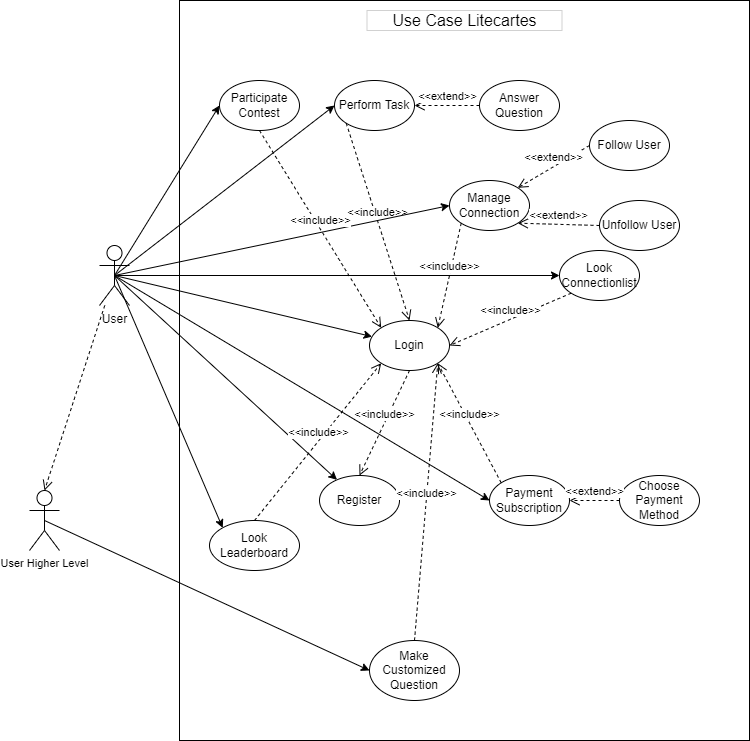

The diagram above was exported from draw.io. Its source (the exported page's mxGraphModel, read from the mxfile embedded in the PNG):
<mxGraphModel dx="1085" dy="741" grid="1" gridSize="10" guides="1" tooltips="1" connect="1" arrows="1" fold="1" page="1" pageScale="1" pageWidth="850" pageHeight="1100" math="0" shadow="0">
  <root>
    <mxCell id="0" />
    <mxCell id="1" parent="0" />
    <mxCell id="Ocf-MkgizHcuNTzSngto-1" value="User" style="shape=umlActor;verticalLabelPosition=bottom;verticalAlign=top;html=1;outlineConnect=0;" vertex="1" parent="1">
      <mxGeometry x="200" y="295" width="30" height="60" as="geometry" />
    </mxCell>
    <mxCell id="Ocf-MkgizHcuNTzSngto-5" value="" style="rounded=0;whiteSpace=wrap;html=1;" vertex="1" parent="1">
      <mxGeometry x="280" y="50" width="570" height="740" as="geometry" />
    </mxCell>
    <mxCell id="Ocf-MkgizHcuNTzSngto-6" value="Use Case Litecartes" style="rounded=0;whiteSpace=wrap;html=1;strokeWidth=0;fontSize=16;" vertex="1" parent="1">
      <mxGeometry x="467.5" y="60" width="195" height="20" as="geometry" />
    </mxCell>
    <mxCell id="Ocf-MkgizHcuNTzSngto-8" value="" style="endArrow=classic;html=1;rounded=0;exitX=0.5;exitY=0.5;exitDx=0;exitDy=0;exitPerimeter=0;" edge="1" parent="1" source="Ocf-MkgizHcuNTzSngto-1" target="Ocf-MkgizHcuNTzSngto-7">
      <mxGeometry width="50" height="50" relative="1" as="geometry">
        <mxPoint x="400" y="320" as="sourcePoint" />
        <mxPoint x="450" y="270" as="targetPoint" />
      </mxGeometry>
    </mxCell>
    <mxCell id="Ocf-MkgizHcuNTzSngto-7" value="Login&lt;br&gt;" style="ellipse;whiteSpace=wrap;html=1;strokeWidth=1;" vertex="1" parent="1">
      <mxGeometry x="470" y="370" width="80" height="50" as="geometry" />
    </mxCell>
    <mxCell id="Ocf-MkgizHcuNTzSngto-9" value="Register" style="ellipse;whiteSpace=wrap;html=1;strokeWidth=1;" vertex="1" parent="1">
      <mxGeometry x="420" y="525" width="80" height="50" as="geometry" />
    </mxCell>
    <mxCell id="Ocf-MkgizHcuNTzSngto-10" value="" style="endArrow=classic;html=1;rounded=0;exitX=0.5;exitY=0.5;exitDx=0;exitDy=0;exitPerimeter=0;" edge="1" parent="1" source="Ocf-MkgizHcuNTzSngto-1" target="Ocf-MkgizHcuNTzSngto-9">
      <mxGeometry width="50" height="50" relative="1" as="geometry">
        <mxPoint x="400" y="320" as="sourcePoint" />
        <mxPoint x="450" y="270" as="targetPoint" />
      </mxGeometry>
    </mxCell>
    <mxCell id="Ocf-MkgizHcuNTzSngto-13" value="Perform Task" style="ellipse;whiteSpace=wrap;html=1;strokeWidth=1;" vertex="1" parent="1">
      <mxGeometry x="435" y="130" width="80" height="50" as="geometry" />
    </mxCell>
    <mxCell id="Ocf-MkgizHcuNTzSngto-14" value="&amp;lt;&amp;lt;include&amp;gt;&amp;gt;" style="html=1;verticalAlign=bottom;endArrow=open;dashed=1;endSize=8;rounded=0;exitX=0;exitY=1;exitDx=0;exitDy=0;entryX=0.5;entryY=0;entryDx=0;entryDy=0;" edge="1" parent="1" source="Ocf-MkgizHcuNTzSngto-13" target="Ocf-MkgizHcuNTzSngto-7">
      <mxGeometry relative="1" as="geometry">
        <mxPoint x="460" y="340" as="sourcePoint" />
        <mxPoint x="410" y="290" as="targetPoint" />
      </mxGeometry>
    </mxCell>
    <mxCell id="Ocf-MkgizHcuNTzSngto-16" value="" style="endArrow=classic;html=1;rounded=0;exitX=0.5;exitY=0.5;exitDx=0;exitDy=0;exitPerimeter=0;entryX=0;entryY=0.5;entryDx=0;entryDy=0;" edge="1" parent="1" source="Ocf-MkgizHcuNTzSngto-1" target="Ocf-MkgizHcuNTzSngto-13">
      <mxGeometry width="50" height="50" relative="1" as="geometry">
        <mxPoint x="400" y="360" as="sourcePoint" />
        <mxPoint x="420" y="290" as="targetPoint" />
      </mxGeometry>
    </mxCell>
    <mxCell id="Ocf-MkgizHcuNTzSngto-15" value="&amp;lt;&amp;lt;include&amp;gt;&amp;gt;" style="html=1;verticalAlign=bottom;endArrow=open;dashed=1;endSize=8;rounded=0;exitX=0.5;exitY=1;exitDx=0;exitDy=0;entryX=0.5;entryY=0;entryDx=0;entryDy=0;" edge="1" parent="1" source="Ocf-MkgizHcuNTzSngto-7" target="Ocf-MkgizHcuNTzSngto-9">
      <mxGeometry relative="1" as="geometry">
        <mxPoint x="460" y="340" as="sourcePoint" />
        <mxPoint x="380" y="340" as="targetPoint" />
      </mxGeometry>
    </mxCell>
    <mxCell id="Ocf-MkgizHcuNTzSngto-18" value="Manage Connection" style="ellipse;whiteSpace=wrap;html=1;strokeWidth=1;" vertex="1" parent="1">
      <mxGeometry x="550" y="230" width="80" height="50" as="geometry" />
    </mxCell>
    <mxCell id="Ocf-MkgizHcuNTzSngto-20" value="Follow User" style="ellipse;whiteSpace=wrap;html=1;strokeWidth=1;" vertex="1" parent="1">
      <mxGeometry x="690" y="170" width="80" height="50" as="geometry" />
    </mxCell>
    <mxCell id="Ocf-MkgizHcuNTzSngto-21" value="Unfollow User" style="ellipse;whiteSpace=wrap;html=1;strokeWidth=1;" vertex="1" parent="1">
      <mxGeometry x="700" y="250" width="80" height="50" as="geometry" />
    </mxCell>
    <mxCell id="Ocf-MkgizHcuNTzSngto-22" value="&amp;lt;&amp;lt;extend&amp;gt;&amp;gt;" style="html=1;verticalAlign=bottom;endArrow=open;dashed=1;endSize=8;rounded=0;exitX=0;exitY=0.5;exitDx=0;exitDy=0;entryX=1;entryY=0;entryDx=0;entryDy=0;" edge="1" parent="1" source="Ocf-MkgizHcuNTzSngto-20" target="Ocf-MkgizHcuNTzSngto-18">
      <mxGeometry relative="1" as="geometry">
        <mxPoint x="600" y="320" as="sourcePoint" />
        <mxPoint x="520" y="320" as="targetPoint" />
      </mxGeometry>
    </mxCell>
    <mxCell id="Ocf-MkgizHcuNTzSngto-23" value="&amp;lt;&amp;lt;extend&amp;gt;&amp;gt;" style="html=1;verticalAlign=bottom;endArrow=open;dashed=1;endSize=8;rounded=0;exitX=0;exitY=0.5;exitDx=0;exitDy=0;entryX=1;entryY=1;entryDx=0;entryDy=0;" edge="1" parent="1" source="Ocf-MkgizHcuNTzSngto-21" target="Ocf-MkgizHcuNTzSngto-18">
      <mxGeometry relative="1" as="geometry">
        <mxPoint x="600" y="320" as="sourcePoint" />
        <mxPoint x="630" y="220" as="targetPoint" />
      </mxGeometry>
    </mxCell>
    <mxCell id="Ocf-MkgizHcuNTzSngto-24" value="" style="endArrow=classic;html=1;rounded=0;exitX=0.5;exitY=0.5;exitDx=0;exitDy=0;exitPerimeter=0;entryX=0;entryY=0.5;entryDx=0;entryDy=0;" edge="1" parent="1" source="Ocf-MkgizHcuNTzSngto-1" target="Ocf-MkgizHcuNTzSngto-18">
      <mxGeometry width="50" height="50" relative="1" as="geometry">
        <mxPoint x="540" y="350" as="sourcePoint" />
        <mxPoint x="590" y="300" as="targetPoint" />
      </mxGeometry>
    </mxCell>
    <mxCell id="Ocf-MkgizHcuNTzSngto-25" value="&amp;lt;&amp;lt;include&amp;gt;&amp;gt;" style="html=1;verticalAlign=bottom;endArrow=open;dashed=1;endSize=8;rounded=0;entryX=1;entryY=0;entryDx=0;entryDy=0;exitX=0;exitY=1;exitDx=0;exitDy=0;" edge="1" parent="1" source="Ocf-MkgizHcuNTzSngto-18" target="Ocf-MkgizHcuNTzSngto-7">
      <mxGeometry relative="1" as="geometry">
        <mxPoint x="600" y="320" as="sourcePoint" />
        <mxPoint x="520" y="320" as="targetPoint" />
      </mxGeometry>
    </mxCell>
    <mxCell id="Ocf-MkgizHcuNTzSngto-27" value="Participate Contest" style="ellipse;whiteSpace=wrap;html=1;strokeWidth=1;" vertex="1" parent="1">
      <mxGeometry x="320" y="130" width="80" height="50" as="geometry" />
    </mxCell>
    <mxCell id="Ocf-MkgizHcuNTzSngto-28" value="" style="endArrow=classic;html=1;rounded=0;exitX=0.5;exitY=0.5;exitDx=0;exitDy=0;exitPerimeter=0;entryX=0;entryY=0.5;entryDx=0;entryDy=0;" edge="1" parent="1" source="Ocf-MkgizHcuNTzSngto-1" target="Ocf-MkgizHcuNTzSngto-27">
      <mxGeometry width="50" height="50" relative="1" as="geometry">
        <mxPoint x="540" y="320" as="sourcePoint" />
        <mxPoint x="590" y="270" as="targetPoint" />
      </mxGeometry>
    </mxCell>
    <mxCell id="Ocf-MkgizHcuNTzSngto-32" value="Look Connectionlist" style="ellipse;whiteSpace=wrap;html=1;strokeWidth=1;" vertex="1" parent="1">
      <mxGeometry x="660" y="300" width="80" height="50" as="geometry" />
    </mxCell>
    <mxCell id="Ocf-MkgizHcuNTzSngto-29" value="&amp;lt;&amp;lt;include&amp;gt;&amp;gt;" style="html=1;verticalAlign=bottom;endArrow=open;dashed=1;endSize=8;rounded=0;exitX=0.5;exitY=1;exitDx=0;exitDy=0;entryX=0;entryY=0;entryDx=0;entryDy=0;" edge="1" parent="1" source="Ocf-MkgizHcuNTzSngto-27" target="Ocf-MkgizHcuNTzSngto-7">
      <mxGeometry relative="1" as="geometry">
        <mxPoint x="600" y="300" as="sourcePoint" />
        <mxPoint x="350" y="360" as="targetPoint" />
      </mxGeometry>
    </mxCell>
    <mxCell id="Ocf-MkgizHcuNTzSngto-33" value="" style="endArrow=classic;html=1;rounded=0;exitX=0.5;exitY=0.5;exitDx=0;exitDy=0;exitPerimeter=0;entryX=0;entryY=0.5;entryDx=0;entryDy=0;" edge="1" parent="1" source="Ocf-MkgizHcuNTzSngto-1" target="Ocf-MkgizHcuNTzSngto-32">
      <mxGeometry width="50" height="50" relative="1" as="geometry">
        <mxPoint x="540" y="320" as="sourcePoint" />
        <mxPoint x="590" y="270" as="targetPoint" />
      </mxGeometry>
    </mxCell>
    <mxCell id="Ocf-MkgizHcuNTzSngto-34" value="&amp;lt;&amp;lt;include&amp;gt;&amp;gt;" style="html=1;verticalAlign=bottom;endArrow=open;dashed=1;endSize=8;rounded=0;entryX=1;entryY=0.5;entryDx=0;entryDy=0;exitX=0;exitY=1;exitDx=0;exitDy=0;" edge="1" parent="1" source="Ocf-MkgizHcuNTzSngto-32" target="Ocf-MkgizHcuNTzSngto-7">
      <mxGeometry relative="1" as="geometry">
        <mxPoint x="600" y="280" as="sourcePoint" />
        <mxPoint x="520" y="280" as="targetPoint" />
      </mxGeometry>
    </mxCell>
    <mxCell id="Ocf-MkgizHcuNTzSngto-36" value="Look Leaderboard" style="ellipse;whiteSpace=wrap;html=1;strokeWidth=1;" vertex="1" parent="1">
      <mxGeometry x="310" y="570" width="90" height="50" as="geometry" />
    </mxCell>
    <mxCell id="Ocf-MkgizHcuNTzSngto-37" value="" style="endArrow=classic;html=1;rounded=0;entryX=0;entryY=0;entryDx=0;entryDy=0;exitX=0.5;exitY=0.5;exitDx=0;exitDy=0;exitPerimeter=0;" edge="1" parent="1" source="Ocf-MkgizHcuNTzSngto-1" target="Ocf-MkgizHcuNTzSngto-36">
      <mxGeometry width="50" height="50" relative="1" as="geometry">
        <mxPoint x="240" y="320" as="sourcePoint" />
        <mxPoint x="590" y="340" as="targetPoint" />
      </mxGeometry>
    </mxCell>
    <mxCell id="Ocf-MkgizHcuNTzSngto-39" value="Payment Subscription" style="ellipse;whiteSpace=wrap;html=1;strokeWidth=1;" vertex="1" parent="1">
      <mxGeometry x="590" y="525" width="80" height="50" as="geometry" />
    </mxCell>
    <mxCell id="Ocf-MkgizHcuNTzSngto-40" value="" style="endArrow=classic;html=1;rounded=0;exitX=0.5;exitY=0.5;exitDx=0;exitDy=0;exitPerimeter=0;entryX=0;entryY=0.5;entryDx=0;entryDy=0;" edge="1" parent="1" source="Ocf-MkgizHcuNTzSngto-1" target="Ocf-MkgizHcuNTzSngto-39">
      <mxGeometry width="50" height="50" relative="1" as="geometry">
        <mxPoint x="540" y="390" as="sourcePoint" />
        <mxPoint x="590" y="340" as="targetPoint" />
      </mxGeometry>
    </mxCell>
    <mxCell id="Ocf-MkgizHcuNTzSngto-41" value="&amp;lt;&amp;lt;include&amp;gt;&amp;gt;" style="html=1;verticalAlign=bottom;endArrow=open;dashed=1;endSize=8;rounded=0;fontSize=11;entryX=0;entryY=1;entryDx=0;entryDy=0;exitX=0.5;exitY=0;exitDx=0;exitDy=0;" edge="1" parent="1" source="Ocf-MkgizHcuNTzSngto-36" target="Ocf-MkgizHcuNTzSngto-7">
      <mxGeometry relative="1" as="geometry">
        <mxPoint x="600" y="310" as="sourcePoint" />
        <mxPoint x="520" y="310" as="targetPoint" />
      </mxGeometry>
    </mxCell>
    <mxCell id="Ocf-MkgizHcuNTzSngto-42" value="&amp;lt;&amp;lt;include&amp;gt;&amp;gt;" style="html=1;verticalAlign=bottom;endArrow=open;dashed=1;endSize=8;rounded=0;fontSize=11;entryX=1;entryY=1;entryDx=0;entryDy=0;exitX=0;exitY=0;exitDx=0;exitDy=0;" edge="1" parent="1" source="Ocf-MkgizHcuNTzSngto-39" target="Ocf-MkgizHcuNTzSngto-7">
      <mxGeometry relative="1" as="geometry">
        <mxPoint x="600" y="310" as="sourcePoint" />
        <mxPoint x="520" y="310" as="targetPoint" />
      </mxGeometry>
    </mxCell>
    <mxCell id="Ocf-MkgizHcuNTzSngto-43" value="Choose Payment Method" style="ellipse;whiteSpace=wrap;html=1;strokeWidth=1;" vertex="1" parent="1">
      <mxGeometry x="720" y="525" width="80" height="50" as="geometry" />
    </mxCell>
    <mxCell id="Ocf-MkgizHcuNTzSngto-44" value="&amp;lt;&amp;lt;extend&amp;gt;&amp;gt;" style="html=1;verticalAlign=bottom;endArrow=open;dashed=1;endSize=8;rounded=0;fontSize=11;exitX=0;exitY=0.5;exitDx=0;exitDy=0;entryX=1;entryY=0.5;entryDx=0;entryDy=0;" edge="1" parent="1" source="Ocf-MkgizHcuNTzSngto-43" target="Ocf-MkgizHcuNTzSngto-39">
      <mxGeometry relative="1" as="geometry">
        <mxPoint x="600" y="300" as="sourcePoint" />
        <mxPoint x="520" y="300" as="targetPoint" />
      </mxGeometry>
    </mxCell>
    <mxCell id="Ocf-MkgizHcuNTzSngto-46" value="Make Customized Question" style="ellipse;whiteSpace=wrap;html=1;strokeWidth=1;" vertex="1" parent="1">
      <mxGeometry x="470" y="690" width="90" height="60" as="geometry" />
    </mxCell>
    <mxCell id="Ocf-MkgizHcuNTzSngto-47" value="User Higher Level" style="shape=umlActor;verticalLabelPosition=bottom;verticalAlign=top;html=1;outlineConnect=0;strokeWidth=1;fontSize=11;" vertex="1" parent="1">
      <mxGeometry x="130" y="540" width="30" height="60" as="geometry" />
    </mxCell>
    <mxCell id="Ocf-MkgizHcuNTzSngto-48" value="" style="html=1;verticalAlign=bottom;endArrow=open;dashed=1;endSize=8;rounded=0;fontSize=11;entryX=0.5;entryY=0;entryDx=0;entryDy=0;entryPerimeter=0;" edge="1" parent="1" source="Ocf-MkgizHcuNTzSngto-1" target="Ocf-MkgizHcuNTzSngto-47">
      <mxGeometry relative="1" as="geometry">
        <mxPoint x="530" y="350" as="sourcePoint" />
        <mxPoint x="450" y="350" as="targetPoint" />
      </mxGeometry>
    </mxCell>
    <mxCell id="Ocf-MkgizHcuNTzSngto-52" value="" style="endArrow=classic;html=1;rounded=0;fontSize=11;exitX=0.5;exitY=0.5;exitDx=0;exitDy=0;exitPerimeter=0;entryX=0;entryY=0.5;entryDx=0;entryDy=0;" edge="1" parent="1" source="Ocf-MkgizHcuNTzSngto-47" target="Ocf-MkgizHcuNTzSngto-46">
      <mxGeometry width="50" height="50" relative="1" as="geometry">
        <mxPoint x="420" y="600" as="sourcePoint" />
        <mxPoint x="470" y="550" as="targetPoint" />
      </mxGeometry>
    </mxCell>
    <mxCell id="Ocf-MkgizHcuNTzSngto-53" value="&amp;lt;&amp;lt;include&amp;gt;&amp;gt;" style="html=1;verticalAlign=bottom;endArrow=open;dashed=1;endSize=8;rounded=0;fontSize=11;exitX=0.5;exitY=0;exitDx=0;exitDy=0;entryX=1;entryY=1;entryDx=0;entryDy=0;" edge="1" parent="1" source="Ocf-MkgizHcuNTzSngto-46" target="Ocf-MkgizHcuNTzSngto-7">
      <mxGeometry relative="1" as="geometry">
        <mxPoint x="490" y="570" as="sourcePoint" />
        <mxPoint x="410" y="570" as="targetPoint" />
      </mxGeometry>
    </mxCell>
    <mxCell id="Ocf-MkgizHcuNTzSngto-57" value="Answer Question" style="ellipse;whiteSpace=wrap;html=1;strokeWidth=1;" vertex="1" parent="1">
      <mxGeometry x="580" y="130" width="80" height="50" as="geometry" />
    </mxCell>
    <mxCell id="Ocf-MkgizHcuNTzSngto-58" value="&amp;lt;&amp;lt;extend&amp;gt;&amp;gt;" style="html=1;verticalAlign=bottom;endArrow=open;dashed=1;endSize=8;rounded=0;fontSize=11;exitX=0;exitY=0.5;exitDx=0;exitDy=0;entryX=1;entryY=0.5;entryDx=0;entryDy=0;" edge="1" parent="1" source="Ocf-MkgizHcuNTzSngto-57" target="Ocf-MkgizHcuNTzSngto-13">
      <mxGeometry relative="1" as="geometry">
        <mxPoint x="560" y="420" as="sourcePoint" />
        <mxPoint x="480" y="420" as="targetPoint" />
      </mxGeometry>
    </mxCell>
  </root>
</mxGraphModel>